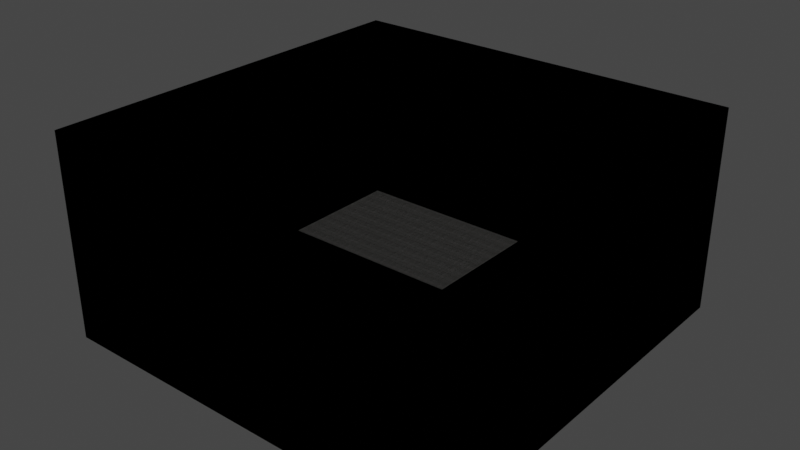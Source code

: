 # Source: concrete.blend  (saved by Blender 3.6.11; exported with 4.5.12 LTS)
import bpy
from mathutils import Matrix  # noqa: F401  (used for matrix-valued properties, if any)

bpy.ops.wm.read_factory_settings(use_empty=True)
scene = bpy.context.scene
scene.name = 'Scene'

# ---- collections
col_collection = bpy.data.collections.new('Collection'); scene.collection.children.link(col_collection)

# ---- images (referenced by path relative to the original .blend; pixels are not part of the script)
import os
ASSET_DIR = os.environ.get("B2B_ASSET_DIR", "")  # directory of the original .blend (textures are referenced by path, not embedded)
HERE = os.path.dirname(os.path.abspath(__file__))  # packed textures are extracted next to this script under _unpacked/

def load_image(name, relpath, width, height, colorspace="sRGB"):
    """Load a texture the original file referenced (path relative to the .blend, or extracted next to this script)."""
    p = next((c for c in (os.path.join(HERE, relpath), os.path.join(ASSET_DIR, relpath)) if relpath and os.path.exists(c)), "")
    if p:
        img = bpy.data.images.load(p, check_existing=True)
        img.name = name
    else:  # same state as the original file: an image datablock whose file is absent (Cycles renders it pink)
        img = bpy.data.images.new(name, width, height)
        img.source = "FILE"
        img.filepath = "//" + (relpath or name)
    img.colorspace_settings.name = colorspace
    return img
img_texturescom_pavement_concretesidewalk5_1_8x1_8_2k_normal_jpeg = load_image('TexturesCom_Pavement_ConcreteSidewalk5_1.8x1.8_2K_normal.jpeg', '_unpacked/TexturesCom_Pavement_ConcreteSidewalk5_1.8x1.8_2K_normal.27739ee5.jpg', 2048, 2048, 'sRGB')
img_texturescom_pavement_concretesidewalk5_1_8x1_8_2k_albedo_jpeg = load_image('TexturesCom_Pavement_ConcreteSidewalk5_1.8x1.8_2K_albedo.jpeg', '_unpacked/TexturesCom_Pavement_ConcreteSidewalk5_1.8x1.8_2K_albedo.795badbe.jpg', 2048, 2048, 'sRGB')
img_texturescom_pavement_concretesidewalk5_1_8x1_8_2k_roughness_jpe = load_image('TexturesCom_Pavement_ConcreteSidewalk5_1.8x1.8_2K_roughness.jpe', '_unpacked/TexturesCom_Pavement_ConcreteSidewalk5_1.8x1.8_2K_roughness.584f630d.jpg', 2048, 2048, 'sRGB')

# ---- materials (node trees are filled in below, after node groups)
mat_concrete = bpy.data.materials.new('Concrete')
mat_concrete.use_transparent_shadow = False
mat_black = bpy.data.materials.new('Black')
mat_black.use_transparent_shadow = False

# ---- material node trees
mat_concrete.use_nodes = True; mat_concrete.node_tree.nodes.clear()
_N = mat_concrete.node_tree.nodes; _L = mat_concrete.node_tree.links
n0 = _N.new('ShaderNodeBsdfPrincipled'); n0.name = 'Principled BSDF'; n0.location = (10, 300)
n0.distribution = 'GGX'
n0.subsurface_method = 'RANDOM_WALK_SKIN'
n0.inputs[3].default_value = 1.45
n0.inputs[11].default_value = 1.01
n0.inputs[13].default_value = 0.0
n0.inputs[20].default_value = 0.0
n0.inputs[27].default_value = (0.0, 0.0, 0.0, 1.0)
n0.inputs[28].default_value = 1.0
n1 = _N.new('ShaderNodeOutputMaterial'); n1.name = 'Material Output'; n1.location = (300, 300)
n2 = _N.new('ShaderNodeNormalMap'); n2.name = 'Normal Map'; n2.location = (-202, -206)
n2.inputs[0].default_value = 10.0
n3 = _N.new('ShaderNodeTexImage'); n3.name = 'Image Texture.001'; n3.location = (-507, -74)
n3.image = img_texturescom_pavement_concretesidewalk5_1_8x1_8_2k_normal_jpeg
n4 = _N.new('ShaderNodeTexImage'); n4.name = 'Image Texture'; n4.location = (-506, 292)
n4.image = img_texturescom_pavement_concretesidewalk5_1_8x1_8_2k_albedo_jpeg
n5 = _N.new('ShaderNodeTexImage'); n5.name = 'Image Texture.002'; n5.location = (-801, 4)
n5.image = img_texturescom_pavement_concretesidewalk5_1_8x1_8_2k_roughness_jpe
_L.new(n0.outputs[0], n1.inputs[0])
_L.new(n4.outputs[0], n0.inputs[0])
_L.new(n2.outputs[0], n0.inputs[5])
_L.new(n3.outputs[0], n2.inputs[1])
_L.new(n5.outputs[0], n0.inputs[2])
n1.is_active_output = True
mat_black.use_nodes = True; mat_black.node_tree.nodes.clear()
_N = mat_black.node_tree.nodes; _L = mat_black.node_tree.links
n0 = _N.new('ShaderNodeBsdfPrincipled'); n0.name = 'Principled BSDF'; n0.location = (10, 300)
n0.distribution = 'GGX'
n0.subsurface_method = 'RANDOM_WALK_SKIN'
n0.inputs[0].default_value = (0.0, 0.0, 0.0, 1.0)
n0.inputs[2].default_value = 1.0
n0.inputs[3].default_value = 1.45
n0.inputs[11].default_value = 1.01
n0.inputs[13].default_value = 0.0
n0.inputs[20].default_value = 0.0
n0.inputs[27].default_value = (0.0, 0.0, 0.0, 1.0)
n0.inputs[28].default_value = 1.0
n1 = _N.new('ShaderNodeOutputMaterial'); n1.name = 'Material Output'; n1.location = (300, 300)
_L.new(n0.outputs[0], n1.inputs[0])
n1.is_active_output = True

# ---- world
world_world = bpy.data.worlds.new('World'); scene.world = world_world
world_world.use_nodes = True; world_world.node_tree.nodes.clear()
_N = world_world.node_tree.nodes; _L = world_world.node_tree.links
n0 = _N.new('ShaderNodeOutputWorld'); n0.name = 'World Output'; n0.location = (300, 300)
n1 = _N.new('ShaderNodeBackground'); n1.name = 'Background'; n1.location = (10, 300)
n1.inputs[0].default_value = (0.05088, 0.05088, 0.05088, 1.0)
_L.new(n1.outputs[0], n0.inputs[0])
n0.is_active_output = True
world_world.color = (0.05088, 0.05088, 0.05088)
world_world.use_sun_shadow = False
world_world.sun_shadow_jitter_overblur = 0.0

# ---- meshes
me_plane = bpy.data.meshes.new('Plane')
me_plane.from_pydata([(-1.0, -1.0, 0.0), (1.0, -1.0, 0.0), (-1.0, 1.0, 0.0), (1.0, 1.0, 0.0), (-1.0, -1.0, 1.0), (1.0, -1.0, 1.0), (-1.0, 1.0, 1.0), (1.0, 1.0, 1.0)], [], [(0, 1, 3, 2), (1, 5, 7, 3), (2, 6, 4, 0), (3, 7, 6, 2), (0, 4, 5, 1)])
me_plane.polygons.foreach_set('material_index', [0, 1, 1, 1, 1])
_uv = me_plane.uv_layers.new(name='UVMap')
_uv.uv.foreach_set('vector', [-11.97, -11.97, 12.97, -11.97, 12.97, 12.97, -11.97, 12.97, 1.0, 0.0, 1.0, 0.0, 1.0, 1.0, 1.0, 1.0, 0.0, 1.0, 0.0, 1.0, 0.0, 0.0, 0.0, 0.0, 1.0, 1.0, 1.0, 1.0, 0.0, 1.0, 0.0, 1.0, 0.0, 0.0, 0.0, 0.0, 1.0, 0.0, 1.0, 0.0])
me_plane.materials.append(mat_concrete)
me_plane.materials.append(mat_black)
me_plane.update()

# ---- objects
ob_plane = bpy.data.objects.new('Plane', me_plane)

# ---- transforms, parenting, visibility, modifiers, constraints
ob_plane.location = (0.0, 0.0, 0.0)
ob_plane.scale = (100.0, 100.0, 100.0)

# ---- collection membership
col_collection.objects.link(ob_plane)

# ---- scene / render settings (as saved in the file)
scene.frame_start = 1; scene.frame_end = 250; scene.frame_set(1)
scene.render.engine = 'BLENDER_EEVEE_NEXT'
scene.cycles.sampling_pattern = 'TABULATED_SOBOL'
scene.view_settings.view_transform = 'Filmic'
bpy.context.view_layer.update()

# ---- added for rendering (the .blend has no active camera and no usable light): camera, sun
cam_auto = bpy.data.cameras.new('AutoCamera')
cam_auto.lens = 50.0
cam_auto.sensor_width = 36.0
cam_auto.clip_end = 4871.29
ob_auto_camera = bpy.data.objects.new('AutoCamera', cam_auto)
scene.collection.objects.link(ob_auto_camera)
ob_auto_camera.location = (277.567, -333.081, 272.054)
ob_auto_camera.rotation_euler = (1.09748, -7.21219e-08, 0.694738)
scene.camera = ob_auto_camera
light_auto_sun = bpy.data.lights.new('AutoSun', 'SUN')
light_auto_sun.energy = 3.0
light_auto_sun.angle = 0.0523599
ob_auto_sun = bpy.data.objects.new('AutoSun', light_auto_sun)
scene.collection.objects.link(ob_auto_sun)
ob_auto_sun.rotation_euler = (0.872665, 0.174533, 0.523599)
bpy.context.view_layer.update()
